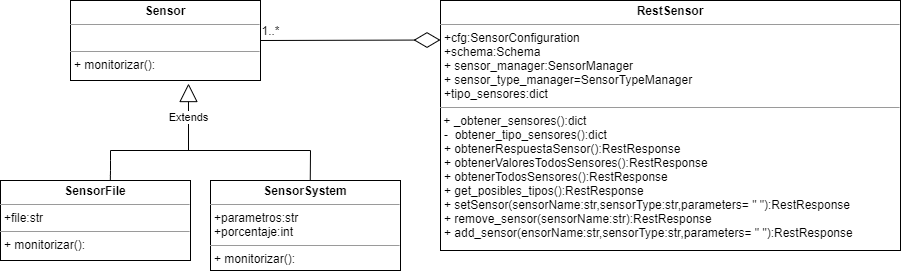

The diagram above was exported from draw.io. Its source (the exported page's mxGraphModel, read from the mxfile embedded in the PNG):
<mxGraphModel dx="1108" dy="435" grid="1" gridSize="10" guides="1" tooltips="1" connect="1" arrows="1" fold="1" page="1" pageScale="1" pageWidth="827" pageHeight="1169" math="0" shadow="0">
  <root>
    <mxCell id="WIyWlLk6GJQsqaUBKTNV-0" />
    <mxCell id="WIyWlLk6GJQsqaUBKTNV-1" parent="WIyWlLk6GJQsqaUBKTNV-0" />
    <mxCell id="UMws3T-NXqkGpbS6muzO-5" value="&lt;p style=&quot;margin: 0px ; margin-top: 4px ; text-align: center&quot;&gt;&lt;b&gt;SensorFile&lt;/b&gt;&lt;br&gt;&lt;/p&gt;&lt;hr size=&quot;1&quot;&gt;&lt;p style=&quot;margin: 0px ; margin-left: 4px&quot;&gt;+file:str&lt;/p&gt;&lt;hr size=&quot;1&quot;&gt;&lt;p style=&quot;margin: 0px ; margin-left: 4px&quot;&gt;+ monitorizar():&amp;nbsp;&lt;br&gt;&lt;br&gt;&lt;/p&gt;" style="verticalAlign=top;align=left;overflow=fill;fontSize=12;fontFamily=Helvetica;html=1;" parent="WIyWlLk6GJQsqaUBKTNV-1" vertex="1">
      <mxGeometry x="10" y="340" width="190" height="80" as="geometry" />
    </mxCell>
    <mxCell id="UMws3T-NXqkGpbS6muzO-6" value="&lt;p style=&quot;margin: 0px ; margin-top: 4px ; text-align: center&quot;&gt;&lt;b&gt;Sensor&lt;/b&gt;&lt;br&gt;&lt;/p&gt;&lt;hr size=&quot;1&quot;&gt;&lt;p style=&quot;margin: 0px ; margin-left: 4px&quot;&gt;&lt;br&gt;&lt;/p&gt;&lt;hr size=&quot;1&quot;&gt;&lt;p style=&quot;margin: 0px ; margin-left: 4px&quot;&gt;+ monitorizar():&amp;nbsp;&lt;br&gt;&lt;br&gt;&lt;/p&gt;" style="verticalAlign=top;align=left;overflow=fill;fontSize=12;fontFamily=Helvetica;html=1;" parent="WIyWlLk6GJQsqaUBKTNV-1" vertex="1">
      <mxGeometry x="80" y="160" width="190" height="80" as="geometry" />
    </mxCell>
    <mxCell id="UMws3T-NXqkGpbS6muzO-7" value="&lt;p style=&quot;margin: 0px ; margin-top: 4px ; text-align: center&quot;&gt;&lt;b&gt;RestSensor&lt;/b&gt;&lt;br&gt;&lt;/p&gt;&lt;hr size=&quot;1&quot;&gt;&lt;p style=&quot;margin: 0px ; margin-left: 4px&quot;&gt;+cfg:SensorConfiguration&lt;/p&gt;&lt;p style=&quot;margin: 0px ; margin-left: 4px&quot;&gt;+schema:Schema&lt;/p&gt;&lt;p style=&quot;margin: 0px ; margin-left: 4px&quot;&gt;+ sensor_manager:SensorManager&lt;/p&gt;&lt;p style=&quot;margin: 0px ; margin-left: 4px&quot;&gt;+ sensor_type_manager=SensorTypeManager&lt;/p&gt;&lt;p style=&quot;margin: 0px ; margin-left: 4px&quot;&gt;+tipo_sensores:dict&lt;/p&gt;&lt;hr size=&quot;1&quot;&gt;&amp;nbsp;+ _obtener_sensores():dict&lt;br&gt;&lt;p style=&quot;margin: 0px ; margin-left: 4px&quot;&gt;&lt;span&gt;-&amp;nbsp; obtener_tipo_sensores():dict&lt;/span&gt;&lt;/p&gt;&lt;p style=&quot;margin: 0px ; margin-left: 4px&quot;&gt;&lt;span&gt;+ obtenerRespuestaSensor():RestResponse&lt;/span&gt;&lt;br&gt;&lt;/p&gt;&lt;p style=&quot;margin: 0px ; margin-left: 4px&quot;&gt;+ obtenerValoresTodosSensores():RestResponse&lt;/p&gt;&lt;p style=&quot;margin: 0px ; margin-left: 4px&quot;&gt;+ obtenerTodosSensores():RestResponse&lt;/p&gt;&lt;p style=&quot;margin: 0px ; margin-left: 4px&quot;&gt;+ get_posibles_tipos():RestResponse&lt;/p&gt;&lt;p style=&quot;margin: 0px ; margin-left: 4px&quot;&gt;+ setSensor(sensorName:str,sensorType:str,parameters= &quot; &quot;):RestResponse&lt;/p&gt;&lt;p style=&quot;margin: 0px ; margin-left: 4px&quot;&gt;+ remove_sensor(sensorName:str):RestResponse&lt;/p&gt;&lt;p style=&quot;margin: 0px ; margin-left: 4px&quot;&gt;+ add_sensor(ensorName:str,sensorType:str,parameters= &quot; &quot;):RestResponse&lt;/p&gt;&lt;p style=&quot;margin: 0px ; margin-left: 4px&quot;&gt;&lt;br&gt;&lt;/p&gt;" style="verticalAlign=top;align=left;overflow=fill;fontSize=12;fontFamily=Helvetica;html=1;" parent="WIyWlLk6GJQsqaUBKTNV-1" vertex="1">
      <mxGeometry x="450" y="160" width="460" height="250" as="geometry" />
    </mxCell>
    <mxCell id="UMws3T-NXqkGpbS6muzO-8" value="Extends" style="endArrow=block;endSize=16;endFill=0;html=1;entryX=0.621;entryY=1.038;entryDx=0;entryDy=0;entryPerimeter=0;" parent="WIyWlLk6GJQsqaUBKTNV-1" target="UMws3T-NXqkGpbS6muzO-6" edge="1">
      <mxGeometry width="160" relative="1" as="geometry">
        <mxPoint x="198" y="310" as="sourcePoint" />
        <mxPoint x="160" y="260" as="targetPoint" />
      </mxGeometry>
    </mxCell>
    <mxCell id="UMws3T-NXqkGpbS6muzO-10" value="" style="endArrow=diamondThin;endFill=0;endSize=24;html=1;exitX=1;exitY=0.5;exitDx=0;exitDy=0;" parent="WIyWlLk6GJQsqaUBKTNV-1" source="UMws3T-NXqkGpbS6muzO-6" edge="1">
      <mxGeometry width="160" relative="1" as="geometry">
        <mxPoint x="333" y="200" as="sourcePoint" />
        <mxPoint x="450" y="199.5" as="targetPoint" />
      </mxGeometry>
    </mxCell>
    <mxCell id="UMws3T-NXqkGpbS6muzO-11" value="1..*" style="text;html=1;align=center;verticalAlign=middle;resizable=0;points=[];autosize=1;" parent="WIyWlLk6GJQsqaUBKTNV-1" vertex="1">
      <mxGeometry x="265" y="180" width="30" height="20" as="geometry" />
    </mxCell>
    <mxCell id="eTG_jhG8Ix2FC-HxVfmp-1" value="&lt;p style=&quot;margin: 0px ; margin-top: 4px ; text-align: center&quot;&gt;&lt;b&gt;SensorSystem&lt;/b&gt;&lt;/p&gt;&lt;hr size=&quot;1&quot;&gt;&lt;p style=&quot;margin: 0px ; margin-left: 4px&quot;&gt;+parametros:str&lt;/p&gt;&lt;p style=&quot;margin: 0px ; margin-left: 4px&quot;&gt;+porcentaje:int&lt;/p&gt;&lt;hr size=&quot;1&quot;&gt;&lt;p style=&quot;margin: 0px ; margin-left: 4px&quot;&gt;+ monitorizar():&amp;nbsp;&lt;br&gt;&lt;br&gt;&lt;/p&gt;" style="verticalAlign=top;align=left;overflow=fill;fontSize=12;fontFamily=Helvetica;html=1;" parent="WIyWlLk6GJQsqaUBKTNV-1" vertex="1">
      <mxGeometry x="220" y="340" width="190" height="90" as="geometry" />
    </mxCell>
    <mxCell id="eTG_jhG8Ix2FC-HxVfmp-2" value="" style="endArrow=none;html=1;exitX=0.578;exitY=-0.006;exitDx=0;exitDy=0;exitPerimeter=0;" parent="WIyWlLk6GJQsqaUBKTNV-1" source="UMws3T-NXqkGpbS6muzO-5" edge="1">
      <mxGeometry width="50" height="50" relative="1" as="geometry">
        <mxPoint x="430" y="260" as="sourcePoint" />
        <mxPoint x="120" y="310" as="targetPoint" />
        <Array as="points">
          <mxPoint x="120" y="330" />
        </Array>
      </mxGeometry>
    </mxCell>
    <mxCell id="eTG_jhG8Ix2FC-HxVfmp-3" value="" style="endArrow=none;html=1;" parent="WIyWlLk6GJQsqaUBKTNV-1" edge="1">
      <mxGeometry width="50" height="50" relative="1" as="geometry">
        <mxPoint x="120" y="310" as="sourcePoint" />
        <mxPoint x="320" y="310" as="targetPoint" />
      </mxGeometry>
    </mxCell>
    <mxCell id="eTG_jhG8Ix2FC-HxVfmp-5" value="" style="endArrow=none;html=1;exitX=0.525;exitY=0.003;exitDx=0;exitDy=0;exitPerimeter=0;" parent="WIyWlLk6GJQsqaUBKTNV-1" source="eTG_jhG8Ix2FC-HxVfmp-1" edge="1">
      <mxGeometry width="50" height="50" relative="1" as="geometry">
        <mxPoint x="330" y="410" as="sourcePoint" />
        <mxPoint x="320" y="310" as="targetPoint" />
      </mxGeometry>
    </mxCell>
  </root>
</mxGraphModel>